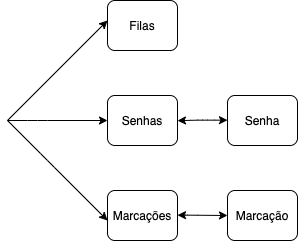

The diagram above was exported from draw.io. Its source (the exported page's mxGraphModel, read from the mxfile embedded in the PNG):
<mxGraphModel dx="788" dy="357" grid="1" gridSize="10" guides="1" tooltips="1" connect="1" arrows="1" fold="1" page="1" pageScale="1" pageWidth="850" pageHeight="1100" math="0" shadow="0">
  <root>
    <mxCell id="0" />
    <mxCell id="1" parent="0" />
    <mxCell id="QM0EH12Rfng66uuS1iPX-1" value="" style="endArrow=classic;html=1;" edge="1" parent="1">
      <mxGeometry width="50" height="50" relative="1" as="geometry">
        <mxPoint x="140" y="300" as="sourcePoint" />
        <mxPoint x="240" y="200" as="targetPoint" />
      </mxGeometry>
    </mxCell>
    <mxCell id="QM0EH12Rfng66uuS1iPX-2" value="" style="endArrow=classic;html=1;" edge="1" parent="1">
      <mxGeometry width="50" height="50" relative="1" as="geometry">
        <mxPoint x="140" y="300" as="sourcePoint" />
        <mxPoint x="240" y="400" as="targetPoint" />
        <Array as="points">
          <mxPoint x="180" y="340" />
        </Array>
      </mxGeometry>
    </mxCell>
    <mxCell id="QM0EH12Rfng66uuS1iPX-3" value="" style="endArrow=classic;html=1;" edge="1" parent="1">
      <mxGeometry width="50" height="50" relative="1" as="geometry">
        <mxPoint x="140" y="300" as="sourcePoint" />
        <mxPoint x="240" y="300" as="targetPoint" />
        <Array as="points">
          <mxPoint x="170" y="300" />
        </Array>
      </mxGeometry>
    </mxCell>
    <mxCell id="QM0EH12Rfng66uuS1iPX-6" value="" style="rounded=1;whiteSpace=wrap;html=1;direction=west;" vertex="1" parent="1">
      <mxGeometry x="240" y="180" width="70" height="50" as="geometry" />
    </mxCell>
    <mxCell id="QM0EH12Rfng66uuS1iPX-7" value="Filas" style="text;html=1;strokeColor=none;fillColor=none;align=center;verticalAlign=middle;whiteSpace=wrap;rounded=0;" vertex="1" parent="1">
      <mxGeometry x="255" y="195" width="40" height="20" as="geometry" />
    </mxCell>
    <mxCell id="QM0EH12Rfng66uuS1iPX-8" value="" style="rounded=1;whiteSpace=wrap;html=1;direction=west;" vertex="1" parent="1">
      <mxGeometry x="240" y="275" width="70" height="50" as="geometry" />
    </mxCell>
    <mxCell id="QM0EH12Rfng66uuS1iPX-9" value="Senhas" style="text;html=1;strokeColor=none;fillColor=none;align=center;verticalAlign=middle;whiteSpace=wrap;rounded=0;" vertex="1" parent="1">
      <mxGeometry x="255" y="290" width="40" height="20" as="geometry" />
    </mxCell>
    <mxCell id="QM0EH12Rfng66uuS1iPX-10" value="" style="rounded=1;whiteSpace=wrap;html=1;direction=west;" vertex="1" parent="1">
      <mxGeometry x="240" y="370" width="70" height="50" as="geometry" />
    </mxCell>
    <mxCell id="QM0EH12Rfng66uuS1iPX-11" value="Marcações" style="text;html=1;strokeColor=none;fillColor=none;align=center;verticalAlign=middle;whiteSpace=wrap;rounded=0;" vertex="1" parent="1">
      <mxGeometry x="255" y="385" width="40" height="20" as="geometry" />
    </mxCell>
    <mxCell id="QM0EH12Rfng66uuS1iPX-12" value="" style="rounded=1;whiteSpace=wrap;html=1;direction=west;" vertex="1" parent="1">
      <mxGeometry x="360" y="275" width="70" height="50" as="geometry" />
    </mxCell>
    <mxCell id="QM0EH12Rfng66uuS1iPX-13" value="Senha" style="text;html=1;strokeColor=none;fillColor=none;align=center;verticalAlign=middle;whiteSpace=wrap;rounded=0;" vertex="1" parent="1">
      <mxGeometry x="375" y="290" width="40" height="20" as="geometry" />
    </mxCell>
    <mxCell id="QM0EH12Rfng66uuS1iPX-14" value="" style="rounded=1;whiteSpace=wrap;html=1;direction=west;" vertex="1" parent="1">
      <mxGeometry x="360" y="370" width="70" height="50" as="geometry" />
    </mxCell>
    <mxCell id="QM0EH12Rfng66uuS1iPX-15" value="Marcação" style="text;html=1;strokeColor=none;fillColor=none;align=center;verticalAlign=middle;whiteSpace=wrap;rounded=0;" vertex="1" parent="1">
      <mxGeometry x="375" y="385" width="40" height="20" as="geometry" />
    </mxCell>
    <mxCell id="QM0EH12Rfng66uuS1iPX-17" value="" style="endArrow=classic;startArrow=classic;html=1;" edge="1" parent="1">
      <mxGeometry width="50" height="50" relative="1" as="geometry">
        <mxPoint x="310" y="394.65999999999997" as="sourcePoint" />
        <mxPoint x="360" y="395" as="targetPoint" />
        <Array as="points">
          <mxPoint x="320" y="394.65999999999997" />
        </Array>
      </mxGeometry>
    </mxCell>
    <mxCell id="QM0EH12Rfng66uuS1iPX-18" value="" style="endArrow=classic;startArrow=classic;html=1;exitX=0;exitY=0.5;exitDx=0;exitDy=0;" edge="1" parent="1">
      <mxGeometry width="50" height="50" relative="1" as="geometry">
        <mxPoint x="310" y="300.15999999999997" as="sourcePoint" />
        <mxPoint x="360" y="299.65999999999997" as="targetPoint" />
        <Array as="points">
          <mxPoint x="330" y="299.65999999999997" />
          <mxPoint x="340" y="299.65999999999997" />
        </Array>
      </mxGeometry>
    </mxCell>
  </root>
</mxGraphModel>